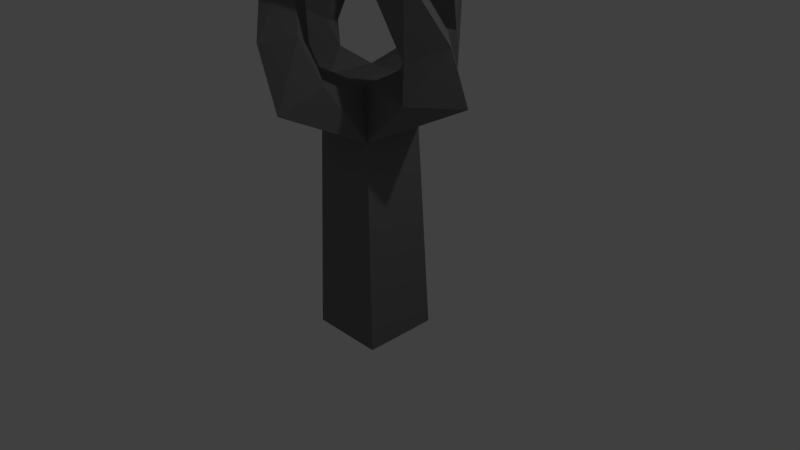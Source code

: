 # Source: HP-Tree_4.blend  (saved by Blender 2.76.0; exported with 4.5.12 LTS)
import bpy
from mathutils import Matrix  # noqa: F401  (used for matrix-valued properties, if any)

bpy.ops.wm.read_factory_settings(use_empty=True)
scene = bpy.context.scene
scene.name = 'Scene'

# ---- collections
col_collection_1 = bpy.data.collections.new('Collection 1'); scene.collection.children.link(col_collection_1)

# ---- materials (node trees are filled in below, after node groups)
mat_material = bpy.data.materials.new('Material')
mat_material.alpha_threshold = 0.0
mat_material.use_transparent_shadow = False
mat_material.diffuse_color = (0.1845, 0.1845, 0.1845, 1.0)
mat_material.roughness = 0.5
mat_material.line_color = (0.0, 0.0, 0.0, 1.0)

# ---- material node trees

# ---- world
world_world = bpy.data.worlds.new('World'); scene.world = world_world
world_world.color = (0.05088, 0.05088, 0.05088)
world_world.use_sun_shadow = False
world_world.sun_shadow_jitter_overblur = 0.0
world_world.cycles.sampling_method = 'MANUAL'
world_world.cycles.sample_map_resolution = 256

# ---- cameras
cam_camera = bpy.data.cameras.new('Camera')
cam_camera.clip_end = 100.0
cam_camera.lens = 35.0
cam_camera.sensor_width = 32.0
cam_camera.sensor_height = 18.0
cam_camera.ortho_scale = 7.314
cam_camera.dof.focus_distance = 0.0
cam_camera.dof.aperture_fstop = 128.0

# ---- lights
light_lamp = bpy.data.lights.new('Lamp', 'POINT')
light_lamp.transmission_factor = 0.0
light_lamp.cutoff_distance = 30.0
light_lamp.energy = 100.0
light_lamp.shadow_buffer_clip_start = 1.001
light_lamp.shadow_soft_size = 0.1
light_lamp.shadow_maximum_resolution = 0.006
light_lamp.use_absolute_resolution = True
light_lamp.cycles.use_multiple_importance_sampling = False

# ---- meshes
me_cube_003 = bpy.data.meshes.new('Cube.003')
me_cube_003.from_pydata([(1.0, 1.0, -1.0), (0.8187, 0.8187, 1.745), (0.8187, -0.8187, 1.745), (-0.8187, -0.8187, 1.745), (-0.8187, 0.8187, 1.745), (0.6257, 0.6257, 2.381), (0.6256, -0.6256, 2.381), (-0.6257, 0.6257, 2.381), (-0.6279, -0.6217, 2.389), (0.313, -2.866, 2.251), (-0.8872, -2.076, 2.335), (0.7025, -1.884, 2.519), (-0.2143, -1.281, 2.582), (-0.2491, -2.861, 2.992), (-0.8302, -2.069, 2.779), (0.3367, -2.206, 3.046), (-0.1067, -1.602, 2.88), (-0.899, -2.164, 3.741), (-1.133, -1.615, 3.428), (-0.3875, -1.736, 3.782), (-0.5607, -1.319, 3.537), (-1.991, -1.023, 4.64), (-2.216, -0.5828, 4.404), (-1.572, -0.7305, 4.622), (-1.75, -0.3901, 4.45), (-2.346, -0.3974, 5.045), (-2.541, -0.03936, 4.894), (-2.013, -0.2089, 4.999), (-2.171, 0.06873, 4.891), (-2.515, 0.1994, 5.357), (-2.518, 0.4461, 5.221), (-2.242, 0.1623, 5.309), (-2.244, 0.3508, 5.205), (-2.269, 0.6705, 5.525), (-2.271, 0.8293, 5.437), (-2.094, 0.6466, 5.494), (-2.095, 0.7679, 5.427), (0.6257, -0.6257, 2.381), (-0.6256, -0.6256, 2.381), (-0.6217, 0.6279, 2.389), (-2.866, -0.313, 2.251), (-2.076, 0.8872, 2.335), (-1.884, -0.7025, 2.519), (-1.281, 0.2143, 2.582), (-2.861, 0.2491, 2.992), (-2.069, 0.8302, 2.779), (-2.206, -0.3367, 3.046), (-1.602, 0.1067, 2.88), (-2.164, 0.899, 3.741), (-1.615, 1.133, 3.428), (-1.736, 0.3875, 3.782), (-1.319, 0.5607, 3.537), (-1.023, 1.991, 4.64), (-0.5828, 2.216, 4.404), (-0.7305, 1.572, 4.622), (-0.3901, 1.75, 4.45), (-0.3974, 2.346, 5.045), (-0.03936, 2.541, 4.894), (-0.2089, 2.013, 4.999), (0.06873, 2.171, 4.891), (0.1994, 2.515, 5.357), (0.4461, 2.518, 5.221), (0.1623, 2.242, 5.309), (0.3508, 2.244, 5.205), (0.6705, 2.269, 5.525), (0.8293, 2.271, 5.437), (0.6466, 2.094, 5.494), (0.7679, 2.095, 5.427), (-1.0, 1.0, -1.0), (1.0, -1.0, -1.0), (-0.6256, 0.6256, 2.381), (0.6279, 0.6217, 2.389), (-0.313, 2.866, 2.251), (0.8872, 2.076, 2.335), (-0.7025, 1.884, 2.519), (0.2143, 1.281, 2.582), (0.2491, 2.861, 2.992), (0.8302, 2.069, 2.779), (-0.3367, 2.206, 3.046), (0.1067, 1.602, 2.88), (0.899, 2.164, 3.741), (1.133, 1.615, 3.428), (0.3875, 1.736, 3.782), (0.5607, 1.319, 3.537), (1.991, 1.023, 4.64), (2.216, 0.5828, 4.404), (1.572, 0.7305, 4.622), (1.75, 0.3901, 4.45), (2.346, 0.3974, 5.045), (2.541, 0.03936, 4.894), (2.013, 0.2089, 4.999), (2.171, -0.06873, 4.891), (2.515, -0.1994, 5.357), (2.518, -0.4461, 5.221), (2.242, -0.1623, 5.309), (2.244, -0.3508, 5.205), (2.269, -0.6705, 5.525), (2.271, -0.8293, 5.437), (2.094, -0.6466, 5.494), (2.095, -0.7679, 5.427), (-1.0, -1.0, -1.0), (0.6256, 0.6256, 2.381), (-0.6257, -0.6257, 2.381), (0.6217, -0.6279, 2.389), (2.866, 0.313, 2.251), (2.076, -0.8872, 2.335), (1.884, 0.7025, 2.519), (1.281, -0.2143, 2.582), (2.861, -0.2491, 2.992), (2.069, -0.8302, 2.779), (2.206, 0.3367, 3.046), (1.602, -0.1067, 2.88), (2.164, -0.899, 3.741), (1.615, -1.133, 3.428), (1.736, -0.3875, 3.782), (1.319, -0.5607, 3.537), (1.023, -1.991, 4.64), (0.5828, -2.216, 4.404), (0.7305, -1.572, 4.622), (0.3901, -1.75, 4.45), (0.3974, -2.346, 5.045), (0.03936, -2.541, 4.894), (0.2089, -2.013, 4.999), (-0.06873, -2.171, 4.891), (-0.1994, -2.515, 5.357), (-0.4461, -2.518, 5.221), (-0.1623, -2.242, 5.309), (-0.3508, -2.244, 5.205), (-0.6705, -2.269, 5.525), (-0.8293, -2.271, 5.437), (-0.6466, -2.094, 5.494), (-0.7679, -2.095, 5.427)], [], [(3, 2, 9, 10), (5, 7, 8, 6), (2, 1, 5, 6), (4, 3, 8, 7), (1, 4, 7, 5), (12, 10, 14, 16), (8, 3, 10, 12), (2, 6, 11, 9), (6, 8, 12, 11), (13, 15, 19, 17), (11, 12, 16, 15), (9, 11, 15, 13), (10, 9, 13, 14), (20, 18, 22, 24), (14, 13, 17, 18), (16, 14, 18, 20), (15, 16, 20, 19), (23, 24, 28, 27), (19, 20, 24, 23), (17, 19, 23, 21), (18, 17, 21, 22), (25, 27, 31, 29), (21, 23, 27, 25), (22, 21, 25, 26), (24, 22, 26, 28), (32, 30, 34, 36), (26, 25, 29, 30), (28, 26, 30, 32), (27, 28, 32, 31), (34, 33, 35, 36), (31, 32, 36, 35), (29, 31, 35, 33), (30, 29, 33, 34), (43, 41, 45, 47), (38, 39, 43, 42), (44, 46, 50, 48), (42, 43, 47, 46), (40, 42, 46, 44), (41, 40, 44, 45), (51, 49, 53, 55), (45, 44, 48, 49), (47, 45, 49, 51), (46, 47, 51, 50), (54, 55, 59, 58), (50, 51, 55, 54), (48, 50, 54, 52), (49, 48, 52, 53), (56, 58, 62, 60), (52, 54, 58, 56), (53, 52, 56, 57), (55, 53, 57, 59), (63, 61, 65, 67), (57, 56, 60, 61), (59, 57, 61, 63), (58, 59, 63, 62), (65, 64, 66, 67), (62, 63, 67, 66), (60, 62, 66, 64), (61, 60, 64, 65), (75, 73, 77, 79), (70, 71, 75, 74), (76, 78, 82, 80), (74, 75, 79, 78), (72, 74, 78, 76), (73, 72, 76, 77), (83, 81, 85, 87), (77, 76, 80, 81), (79, 77, 81, 83), (78, 79, 83, 82), (86, 87, 91, 90), (82, 83, 87, 86), (80, 82, 86, 84), (81, 80, 84, 85), (88, 90, 94, 92), (84, 86, 90, 88), (85, 84, 88, 89), (87, 85, 89, 91), (95, 93, 97, 99), (89, 88, 92, 93), (91, 89, 93, 95), (90, 91, 95, 94), (97, 96, 98, 99), (94, 95, 99, 98), (92, 94, 98, 96), (93, 92, 96, 97), (107, 105, 109, 111), (101, 103, 107, 106), (108, 110, 114, 112), (106, 107, 111, 110), (104, 106, 110, 108), (105, 104, 108, 109), (115, 113, 117, 119), (109, 108, 112, 113), (111, 109, 113, 115), (110, 111, 115, 114), (118, 119, 123, 122), (114, 115, 119, 118), (112, 114, 118, 116), (113, 112, 116, 117), (120, 122, 126, 124), (116, 118, 122, 120), (117, 116, 120, 121), (119, 117, 121, 123), (127, 125, 129, 131), (121, 120, 124, 125), (123, 121, 125, 127), (122, 123, 127, 126), (129, 128, 130, 131), (126, 127, 131, 130), (124, 126, 130, 128), (125, 124, 128, 129), (0, 69, 100, 68), (0, 1, 2, 69), (69, 2, 3, 100), (100, 3, 4, 68), (1, 0, 68, 4), (4, 3, 40, 41), (37, 5, 39, 38), (3, 2, 37, 38), (1, 4, 39, 5), (2, 1, 5, 37), (39, 4, 41, 43), (3, 38, 42, 40), (1, 4, 72, 73), (102, 37, 71, 70), (4, 3, 102, 70), (2, 1, 71, 37), (3, 2, 37, 102), (71, 1, 73, 75), (4, 70, 74, 72), (2, 1, 104, 105), (7, 102, 103, 101), (1, 4, 7, 101), (3, 2, 103, 102), (4, 3, 102, 7), (103, 2, 105, 107), (1, 101, 106, 104)])
me_cube_003.materials.append(mat_material)
me_cube_003.use_remesh_preserve_volume = False
me_cube_003.use_remesh_preserve_attributes = False
me_cube_003.use_mirror_vertex_groups = False
me_cube_003.update()

# ---- objects
ob_cube_003 = bpy.data.objects.new('Cube.003', me_cube_003)
ob_lamp = bpy.data.objects.new('Lamp', light_lamp)
ob_camera = bpy.data.objects.new('Camera', cam_camera)

# ---- transforms, parenting, visibility, modifiers, constraints
ob_cube_003.location = (0.0, 0.0, 0.0)
ob_cube_003.rotation_euler = (0.0, 0.0, 4.712)
ob_cube_003.scale = (0.5, 0.5, 1.0)
ob_cube_003.lock_rotations_4d = False
ob_cube_003.empty_display_type = 'ARROWS'
ob_cube_003.lineart.crease_threshold = 0.0
ob_lamp.location = (4.076, 1.005, 5.904)
ob_lamp.rotation_euler = (0.6503, 0.05522, 1.866)
ob_lamp.lock_rotations_4d = False
ob_lamp.empty_display_type = 'ARROWS'
ob_lamp.color = (0.0, 0.0, 0.0, 0.0)
ob_lamp.lineart.crease_threshold = 0.0
ob_camera.location = (7.481, -6.508, 5.344)
ob_camera.rotation_euler = (1.109, 0.01082, 0.8149)
ob_camera.lock_rotations_4d = False
ob_camera.empty_display_type = 'ARROWS'
ob_camera.color = (0.0, 0.0, 0.0, 0.0)
ob_camera.display_type = 'WIRE'
ob_camera.lineart.crease_threshold = 0.0

# ---- collection membership
col_collection_1.objects.link(ob_cube_003)
col_collection_1.objects.link(ob_lamp)
col_collection_1.objects.link(ob_camera)

# ---- scene / render settings (as saved in the file)
scene.camera = ob_camera
scene.frame_start = 1; scene.frame_end = 250; scene.frame_set(1)
scene.render.engine = 'BLENDER_EEVEE_NEXT'
scene.render.resolution_percentage = 50
scene.render.dither_intensity = 0.0
scene.cycles.use_denoising = False
scene.cycles.samples = 10
scene.cycles.sampling_pattern = 'TABULATED_SOBOL'
scene.cycles.light_sampling_threshold = 0.0
scene.cycles.use_adaptive_sampling = False
scene.cycles.use_light_tree = False
scene.cycles.blur_glossy = 0.0
scene.cycles.pixel_filter_type = 'GAUSSIAN'
scene.cycles.sample_clamp_indirect = 0.0
scene.view_settings.view_transform = 'Standard'
bpy.context.view_layer.update()
